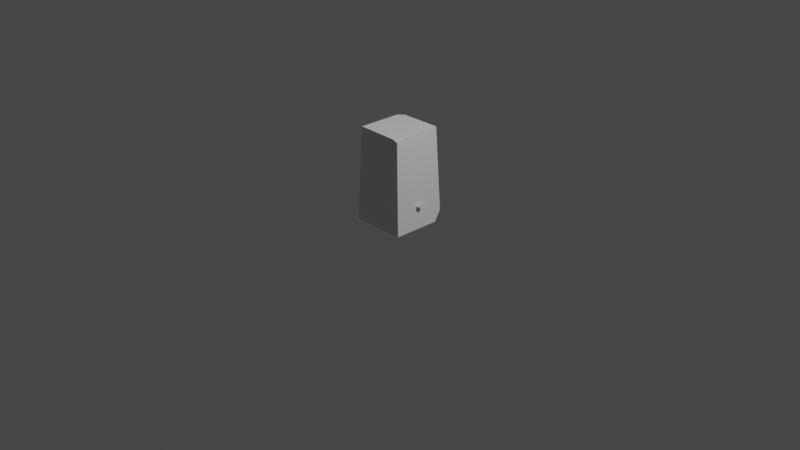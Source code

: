 # Source: LightTowerPuzzle1.blend  (saved by Blender 3.1.7; exported with 4.5.12 LTS)
import bpy
from mathutils import Matrix  # noqa: F401  (used for matrix-valued properties, if any)

bpy.ops.wm.read_factory_settings(use_empty=True)
scene = bpy.context.scene
scene.name = 'Scene'

# ---- collections
col_collection = bpy.data.collections.new('Collection'); scene.collection.children.link(col_collection)

# ---- materials (node trees are filled in below, after node groups)
mat_tower = bpy.data.materials.new('Tower')
mat_tower.alpha_threshold = 0.0
mat_tower.use_transparent_shadow = False
mat_tower.line_color = (0.0, 0.0, 0.0, 1.0)
mat_lighthint1 = bpy.data.materials.new('LightHint1')
mat_lighthint1.use_transparent_shadow = False

# ---- material node trees
mat_tower.use_nodes = True; mat_tower.node_tree.nodes.clear()
_N = mat_tower.node_tree.nodes; _L = mat_tower.node_tree.links
n0 = _N.new('ShaderNodeOutputMaterial'); n0.name = 'Material Output'; n0.location = (300, 300)
n1 = _N.new('ShaderNodeBsdfPrincipled'); n1.name = 'Principled BSDF'; n1.location = (10, 300)
n1.distribution = 'GGX'
n1.subsurface_method = 'RANDOM_WALK_SKIN'
n1.inputs[0].default_value = (0.8, 0.7663, 0.7915, 1.0)
n1.inputs[2].default_value = 0.4
n1.inputs[3].default_value = 1.45
n1.inputs[27].default_value = (0.0, 0.0, 0.0, 1.0)
n1.inputs[28].default_value = 1.0
_L.new(n1.outputs[0], n0.inputs[0])
n0.is_active_output = True
mat_lighthint1.use_nodes = True; mat_lighthint1.node_tree.nodes.clear()
_N = mat_lighthint1.node_tree.nodes; _L = mat_lighthint1.node_tree.links
n0 = _N.new('ShaderNodeBsdfPrincipled'); n0.name = 'Principled BSDF'; n0.location = (10, 300)
n0.distribution = 'GGX'
n0.subsurface_method = 'RANDOM_WALK_SKIN'
n0.inputs[0].default_value = (0.009393, 0.7326, 0.8, 1.0)
n0.inputs[3].default_value = 1.45
n0.inputs[27].default_value = (0.0, 0.0, 0.0, 1.0)
n0.inputs[28].default_value = 1.0
n1 = _N.new('ShaderNodeOutputMaterial'); n1.name = 'Material Output'; n1.location = (300, 300)
_L.new(n0.outputs[0], n1.inputs[0])
n1.is_active_output = True

# ---- world
world_world = bpy.data.worlds.new('World'); scene.world = world_world
world_world.use_nodes = True; world_world.node_tree.nodes.clear()
_N = world_world.node_tree.nodes; _L = world_world.node_tree.links
n0 = _N.new('ShaderNodeOutputWorld'); n0.name = 'World Output'; n0.location = (300, 300)
n1 = _N.new('ShaderNodeBackground'); n1.name = 'Background'; n1.location = (10, 300)
n1.inputs[0].default_value = (0.05088, 0.05088, 0.05088, 1.0)
_L.new(n1.outputs[0], n0.inputs[0])
n0.is_active_output = True
world_world.color = (0.05088, 0.05088, 0.05088)
world_world.use_sun_shadow = False
world_world.sun_shadow_jitter_overblur = 0.0

# ---- cameras
cam_camera = bpy.data.cameras.new('Camera')
cam_camera.clip_end = 100.0
cam_camera.ortho_scale = 7.314

# ---- lights
light_light = bpy.data.lights.new('Light', 'POINT')
light_light.transmission_factor = 0.0
light_light.energy = 1000.0
light_light.shadow_soft_size = 0.1
light_light.shadow_maximum_resolution = 0.006
light_light.use_absolute_resolution = True

# ---- meshes
me_cube = bpy.data.meshes.new('Cube')
me_cube.from_pydata([(0.7096, 0.7443, 1.0), (0.7938, 0.0, -0.571), (0.844, -0.8382, -1.0), (0.7897, -0.09325, -0.5058), (-0.844, 0.8382, -1.0), (0.7897, 0.09325, -0.5058), (-0.7096, -0.7443, 1.0), (0.7856, 0.0, -0.4406), (-0.844, -0.8382, -1.0), (-0.7135, 0.7518, 0.5739), (-0.7096, 0.5835, 1.0), (-0.5487, 0.7443, 1.0), (0.7096, -0.5901, 0.9835), (0.5593, -0.7404, 0.9835), (0.7133, -0.7469, 0.9441), (0.6221, 0.8382, -1.0), (0.8291, 0.8278, -0.7789), (0.844, 0.6163, -1.0), (-0.6755, -0.8514, 0.1493), (-0.787, -0.6664, 0.1351), (-0.7798, -0.7934, -0.04563), (-0.7538, -0.7663, 0.3231), (0.8105, -0.09325, -0.5047), (0.806, 0.0, -0.4395), (0.8149, 0.0, -0.5699), (0.8105, 0.09325, -0.5047)], [], [(11, 10, 6, 13, 12, 0), (18, 20, 8, 2, 14, 13, 6, 21), (9, 10, 11), (0, 12, 14, 2, 22, 23, 25, 16), (22, 2, 17, 16, 25, 24), (12, 13, 14), (15, 17, 2, 8, 4), (15, 16, 17), (9, 11, 0, 16, 15, 4), (19, 21, 6, 10, 9, 4, 8, 20), (18, 21, 19), (20, 18, 19), (3, 1, 5, 7), (23, 7, 5, 25), (24, 1, 3, 22), (25, 5, 1, 24), (22, 3, 7, 23)])
me_cube.polygons.foreach_set('material_index', [0, 0, 0, 0, 0, 0, 0, 0, 0, 0, 0, 0, 1, 0, 0, 0, 0])
_uv = me_cube.uv_layers.new(name='UVMap')
_uv.uv.foreach_set('vector', [0.8467, 0.5, 0.875, 0.527, 0.875, 0.75, 0.6349, 0.75, 0.625, 0.7406, 0.625, 0.5, 0.5015, 0.9926, 0.4943, 1.0, 0.375, 1.0, 0.375, 0.75, 0.618, 0.75, 0.625, 0.7599, 0.625, 1.0, 0.5664, 1.0, 0.605, 0.25, 0.625, 0.223, 0.8467, 0.5, 0.625, 0.5, 0.625, 0.7406, 0.618, 0.75, 0.375, 0.75, 0.437, 0.6399, 0.4452, 0.6257, 0.437, 0.6114, 0.4026, 0.5, 0.437, 0.6399, 0.375, 0.75, 0.375, 0.5331, 0.4026, 0.5, 0.437, 0.6114, 0.4288, 0.6256, 0.625, 0.7406, 0.6349, 0.75, 0.618, 0.75, 0.3421, 0.5, 0.375, 0.5331, 0.375, 0.75, 0.125, 0.75, 0.125, 0.5, 0.3421, 0.5, 0.4026, 0.5, 0.375, 0.5331, 0.605, 0.25, 0.625, 0.2783, 0.625, 0.5, 0.4026, 0.5, 0.375, 0.4671, 0.375, 0.25, 0.5014, 0.007118, 0.5664, 0.0, 0.625, 0.0, 0.625, 0.223, 0.605, 0.25, 0.375, 0.25, 0.375, 0.0, 0.4943, 0.0, 0.5015, 0.9926, 0.5664, 0.0, 0.5014, 0.007118, 0.4943, 0.0, 0.5015, 0.9926, 0.5014, 0.007118, 0.625, 0.0, 0.375, 0.0, 0.375, 0.25, 0.625, 0.25, 0.625, 0.3162, 0.625, 0.25, 0.375, 0.25, 0.375, 0.3168, 0.375, 0.9326, 0.375, 1.0, 0.625, 1.0, 0.625, 0.9332, 0.1918, 0.5, 0.125, 0.5, 0.125, 0.75, 0.1924, 0.75, 0.8082, 0.75, 0.875, 0.75, 0.875, 0.5, 0.8088, 0.5])
me_cube.materials.append(mat_tower)
me_cube.materials.append(mat_lighthint1)
me_cube.use_remesh_preserve_volume = False
me_cube.use_remesh_preserve_attributes = False
me_cube.use_mirror_vertex_groups = False
me_cube.update()
me_cube_001 = bpy.data.meshes.new('Cube.001')
me_cube_001.from_pydata([(-1.0, -1.0, -1.0), (-1.0, -1.0, 1.0), (-1.0, 1.0, -1.0), (-1.0, 1.0, 1.0), (1.0, -1.0, -1.0), (1.0, -1.0, 1.0), (1.0, 1.0, -1.0), (1.0, 1.0, 1.0)], [], [(0, 1, 3, 2), (2, 3, 7, 6), (6, 7, 5, 4), (4, 5, 1, 0), (2, 6, 4, 0), (7, 3, 1, 5)])
_uv = me_cube_001.uv_layers.new(name='UVMap')
_uv.uv.foreach_set('vector', [0.375, 0.0, 0.625, 0.0, 0.625, 0.25, 0.375, 0.25, 0.375, 0.25, 0.625, 0.25, 0.625, 0.5, 0.375, 0.5, 0.375, 0.5, 0.625, 0.5, 0.625, 0.75, 0.375, 0.75, 0.375, 0.75, 0.625, 0.75, 0.625, 1.0, 0.375, 1.0, 0.125, 0.5, 0.375, 0.5, 0.375, 0.75, 0.125, 0.75, 0.625, 0.5, 0.875, 0.5, 0.875, 0.75, 0.625, 0.75])
me_cube_001.use_remesh_fix_poles = True
me_cube_001.use_remesh_preserve_attributes = False
me_cube_001.update()

# ---- objects
ob_cube = bpy.data.objects.new('Cube', me_cube)
ob_light = bpy.data.objects.new('Light', light_light)
ob_camera = bpy.data.objects.new('Camera', cam_camera)
ob_cube_001 = bpy.data.objects.new('Cube.001', me_cube_001)

# ---- transforms, parenting, visibility, modifiers, constraints
ob_cube.location = (0.0, 0.0, 0.5)
ob_cube.scale = (0.35, 0.35, 0.5)
ob_cube.lock_rotations_4d = False
ob_cube.empty_display_type = 'ARROWS'
ob_cube.lineart.crease_threshold = 0.0
ob_light.location = (4.076, 1.005, 5.904)
ob_light.rotation_euler = (0.6503, 0.05522, 1.866)
ob_light.lock_rotations_4d = False
ob_light.empty_display_type = 'ARROWS'
ob_light.color = (0.0, 0.0, 0.0, 0.0)
ob_light.lineart.crease_threshold = 0.0
ob_camera.location = (7.359, -6.926, 4.958)
ob_camera.rotation_euler = (1.109, 0.0, 0.8149)
ob_camera.lock_rotations_4d = False
ob_camera.empty_display_type = 'ARROWS'
ob_camera.color = (0.0, 0.0, 0.0, 0.0)
ob_camera.display_type = 'WIRE'
ob_camera.lineart.crease_threshold = 0.0
ob_cube_001.location = (0.2944, 3.334e-08, 0.2481)
ob_cube_001.rotation_euler = (0.7854, -0.04404, -7.068e-09)
ob_cube_001.scale = (0.02308, 0.02308, 0.02308)

# ---- collection membership
col_collection.objects.link(ob_cube)
col_collection.objects.link(ob_light)
col_collection.objects.link(ob_camera)
col_collection.objects.link(ob_cube_001)

# ---- scene / render settings (as saved in the file)
scene.camera = ob_camera
scene.frame_start = 1; scene.frame_end = 250; scene.frame_set(1)
scene.render.engine = 'BLENDER_EEVEE_NEXT'
scene.cycles.sampling_pattern = 'TABULATED_SOBOL'
scene.cycles.use_light_tree = False
scene.view_settings.view_transform = 'Filmic'
bpy.context.view_layer.update()
